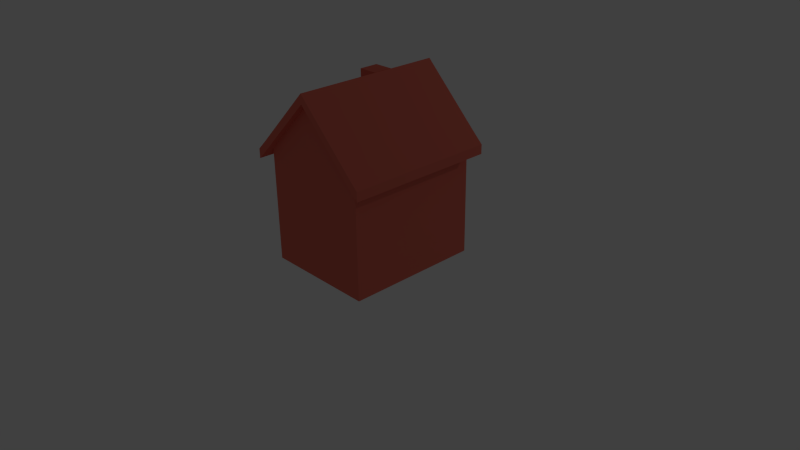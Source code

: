 # Source: Building3.blend  (saved by Blender 2.72.0; exported with 4.5.12 LTS)
import bpy
from mathutils import Matrix  # noqa: F401  (used for matrix-valued properties, if any)

bpy.ops.wm.read_factory_settings(use_empty=True)
scene = bpy.context.scene
scene.name = 'Scene'

# ---- collections
col_collection_1 = bpy.data.collections.new('Collection 1'); scene.collection.children.link(col_collection_1)

# ---- materials (node trees are filled in below, after node groups)
mat_building3 = bpy.data.materials.new('Building3')
mat_building3.alpha_threshold = 0.0
mat_building3.use_transparent_shadow = False
mat_building3.diffuse_color = (0.8, 0.1715, 0.1221, 1.0)
mat_building3.roughness = 0.5

# ---- material node trees

# ---- world
world_world = bpy.data.worlds.new('World'); scene.world = world_world
world_world.color = (0.05088, 0.05088, 0.05088)
world_world.use_sun_shadow = False
world_world.sun_shadow_jitter_overblur = 0.0
world_world.cycles.sampling_method = 'MANUAL'
world_world.cycles.sample_map_resolution = 256

# ---- cameras
cam_camera = bpy.data.cameras.new('Camera')
cam_camera.clip_end = 100.0
cam_camera.lens = 35.0
cam_camera.sensor_width = 32.0
cam_camera.sensor_height = 18.0
cam_camera.ortho_scale = 7.314
cam_camera.dof.focus_distance = 0.0
cam_camera.dof.aperture_fstop = 128.0

# ---- lights
light_lamp = bpy.data.lights.new('Lamp', 'POINT')
light_lamp.transmission_factor = 0.0
light_lamp.cutoff_distance = 30.0
light_lamp.energy = 100.0
light_lamp.shadow_buffer_clip_start = 1.001
light_lamp.shadow_soft_size = 0.1
light_lamp.shadow_maximum_resolution = 0.006
light_lamp.use_absolute_resolution = True
light_lamp.cycles.use_multiple_importance_sampling = False

# ---- meshes
me_cube_002 = bpy.data.meshes.new('Cube.002')
me_cube_002.from_pydata([(-0.75, -0.9, 0.0), (-0.75, 0.9, 0.0), (0.75, 0.9, 0.0), (0.75, -0.9, 0.0), (-0.75, -0.9, 1.5), (-0.75, 0.9, 1.5), (0.75, 0.9, 1.5), (0.75, -0.9, 1.5), (0.0, 0.9, 2.25), (0.0, -0.9, 2.25), (-0.75, -0.9, 1.625), (-0.75, 0.9, 1.625), (0.75, 0.9, 1.625), (0.75, -0.9, 1.625), (0.0, 0.9, 2.375), (0.0, -0.9, 2.375), (0.9, 0.9, 1.355), (0.9, -0.9, 1.355), (0.9, 0.9, 1.48), (0.9, -0.9, 1.48), (-0.9, -0.9, 1.355), (-0.9, 0.9, 1.355), (-0.9, -0.9, 1.48), (-0.9, 0.9, 1.48), (-0.75, 0.3811, 1.625), (0.0, 0.3811, 2.375), (0.0, 0.6452, 2.375), (-0.75, 0.6452, 1.625), (-0.5889, 0.9, 1.786), (-0.5889, -0.9, 1.786), (-0.5889, 0.3811, 1.786), (-0.5889, 0.6452, 1.786), (-0.3246, -0.9, 2.05), (-0.3246, 0.9, 2.05), (-0.3246, 0.3811, 2.05), (-0.3246, 0.6452, 2.05), (-0.5889, 0.3811, 2.25), (-0.5889, 0.6452, 2.25), (-0.3246, 0.3811, 2.25), (-0.3246, 0.6452, 2.25), (-0.75, -1.0, 1.5), (0.75, -1.0, 1.5), (2.22e-16, -1.0, 2.25), (-0.75, -1.0, 1.625), (0.75, -1.0, 1.625), (2.22e-16, -1.0, 2.375), (0.9, -1.0, 1.355), (0.9, -1.0, 1.48), (-0.9, -1.0, 1.355), (-0.9, -1.0, 1.48), (-0.5889, -1.0, 1.786), (-0.3246, -1.0, 2.05), (-0.75, 1.0, 1.5), (0.75, 1.0, 1.5), (2.22e-16, 1.0, 2.25), (-0.75, 1.0, 1.625), (0.75, 1.0, 1.625), (2.22e-16, 1.0, 2.375), (0.9, 1.0, 1.355), (0.9, 1.0, 1.48), (-0.9, 1.0, 1.355), (-0.9, 1.0, 1.48), (-0.5889, 1.0, 1.786), (-0.3246, 1.0, 2.05)], [], [(4, 5, 1, 0), (5, 8, 6, 2, 1), (6, 7, 3, 2), (7, 9, 4, 0, 3), (0, 1, 2, 3), (23, 11, 55, 61), (20, 4, 40, 48), (29, 30, 24, 10), (13, 12, 14, 26, 25, 15), (10, 22, 49, 43), (5, 21, 60, 52), (11, 28, 62, 55), (32, 29, 50, 51), (17, 16, 18, 19), (15, 32, 51, 45), (12, 13, 19, 18), (7, 6, 16, 17), (21, 20, 22, 23), (28, 33, 63, 62), (10, 24, 27, 11, 23, 22), (5, 4, 20, 21), (30, 31, 27, 24), (31, 28, 11, 27), (34, 35, 39, 38), (35, 33, 28, 31), (32, 34, 30, 29), (15, 25, 34, 32), (25, 26, 35, 34), (26, 14, 33, 35), (38, 39, 37, 36), (35, 31, 37, 39), (30, 34, 38, 36), (31, 30, 36, 37), (42, 41, 44, 45), (40, 42, 45, 51, 50, 43), (40, 43, 49, 48), (44, 41, 46, 47), (22, 20, 48, 49), (7, 17, 46, 41), (19, 13, 44, 47), (17, 19, 47, 46), (13, 15, 45, 44), (29, 10, 43, 50), (9, 7, 41, 42), (4, 9, 42, 40), (54, 52, 55, 62, 63, 57), (53, 56, 59, 58), (53, 54, 57, 56), (55, 52, 60, 61), (21, 23, 61, 60), (12, 18, 59, 56), (16, 6, 53, 58), (18, 16, 58, 59), (33, 14, 57, 63), (14, 12, 56, 57), (8, 5, 52, 54), (6, 8, 54, 53)])
_uv = me_cube_002.uv_layers.new(name='UVMap')
_uv.uv.foreach_set('vector', [0.4968, 0.06985, 0.955, 0.07128, 0.9567, 0.5691, 0.4956, 0.57, 0.8827, 0.7351, 0.6269, 1.009, 0.387, 0.7208, 0.6385, 0.4961, 0.667, 0.4801, 0.492, 0.5698, 0.4943, 0.07047, 0.9557, 0.0722, 0.9574, 0.5702, -0.0009135, 0.501, 0.233, 0.7316, 0.4869, 0.5081, 0.4858, 0.04469, -0.003884, 0.04477, 0.5434, 0.7948, 0.5626, 0.82, 0.5341, 0.836, 0.5166, 0.8109, 0.0, 0.0, 0.0, 0.0, 0.0, 0.0, 0.0, 0.0, 0.0, 0.0, 0.0, 0.0, 0.0, 0.0, 0.0, 0.0, 0.0, 0.0, 0.0, 0.0, 0.0, 0.0, 0.0, 0.0, 0.0, 0.0, 0.0, 0.0, 0.0, 0.0, 0.0, 0.0, 0.0, 0.0, 0.0, 0.0, 0.0, 0.0, 0.0, 0.0, 0.0, 0.0, 0.0, 0.0, 0.0, 0.0, 0.0, 0.0, 0.0, 0.0, 0.0, 0.0, 0.0, 0.0, 0.0, 0.0, 0.0, 0.0, 0.0, 0.0, 0.0, 0.0, 0.0, 0.0, 0.0, 0.0, 0.0, 0.0, 0.0, 0.0, 0.0, 0.0, 0.0, 0.0, 0.0, 0.0, 0.0, 0.0, 0.0, 0.0, 0.0, 0.0, 0.0, 0.0, 0.0, 0.0, 0.0, 0.0, 0.0, 0.0, 0.0, 0.0, 0.0, 0.0, 0.0, 0.0, 0.0, 0.0, 0.0, 0.0, 0.0, 0.0, 0.0, 0.0, 0.0, 0.0, 0.0, 0.0, 0.0, 0.0, 0.0, 0.0, 0.0, 0.0, 0.0, 0.0, 0.0, 0.0, 0.0, 0.0, 0.0, 0.0, 0.0, 0.0, 0.0, 0.0, 0.0, 0.0, 0.0, 0.0, 0.0, 0.0, 0.0, 0.0, 0.0, 0.0, 0.0, 0.0, 0.0, 0.0, 0.0, 0.0, 0.0, 0.0, 0.0, 0.0, 0.0, 0.0, 0.0, 0.0, 0.0, 0.0, 0.0, 0.0, 0.0, 0.0, 0.0, 0.0, 0.0, 0.0, 0.0, 0.0, 0.0, 0.0, 0.0, 0.0, 0.0, 0.0, 0.0, 0.0, 0.0, 0.0, 0.0, 0.0, 0.0, 0.0, 0.0, 0.0, 0.0, 0.0, 0.0, 0.0, 0.0, 0.0, 0.0, 0.0, 0.0, 0.0, 0.0, 0.0, 0.0, 0.0, 0.0, 0.0, 0.0, 0.0, 0.0, 0.0, 0.0, 0.0, 0.0, 0.0, 0.0, 0.0, 0.0, 0.0, 0.0, 0.0, 0.0, 0.0, 0.0, 0.0, 0.0, 0.0, 0.0, 0.0, 0.0, 0.0, 0.0, 0.0, 0.0, 0.0, 0.0, 0.0, 0.0, 0.0, 0.0, 0.0, 0.0, 0.0, 0.0, 0.0, 0.0, 0.0, 0.0, 0.0, 0.0, 0.0, 0.0, 0.0, 0.0, 0.0, 0.0, 0.0, 0.0, 0.0, 0.0, 0.0, 0.0, 0.0, 0.0, 0.0, 0.0, 0.0, 0.0, 0.0, 0.0, 0.0, 0.0, 0.0, 0.0, 0.0, 0.0, 0.0, 0.0, 0.0, 0.0, 0.0, 0.0, 0.0, 0.0, 0.0, 0.0, 0.0, 0.0, 0.0, 0.0, 0.0, 0.0, 0.0, 0.0, 0.0, 0.0, 0.0, 0.0, 0.0, 0.0, 0.0, 0.0, 0.0, 0.0, 0.0, 0.0, 0.0, 0.0, 0.0, 0.0, 0.0, 0.0, 0.0, 0.0, 0.0, 0.0, 0.0, 0.0, 0.0, 0.0, 0.0, 0.0, 0.0, 0.0, 0.0, 0.0, 0.0, 0.0, 0.0, 0.233, 0.7316, -0.0009135, 0.501, -0.0009135, 0.501, 0.233, 0.7316, 0.4869, 0.5081, 0.233, 0.7316, 0.233, 0.7316, 0.4869, 0.5081, 0.0, 0.0, 0.0, 0.0, 0.0, 0.0, 0.0, 0.0, 0.0, 0.0, 0.0, 0.0, 0.0, 0.0, 0.0, 0.0, 0.0, 0.0, 0.0, 0.0, 0.0, 0.0, 0.0, 0.0, 0.0, 0.0, 0.0, 0.0, 0.0, 0.0, 0.0, 0.0, 0.0, 0.0, 0.0, 0.0, 0.0, 0.0, 0.0, 0.0, 0.0, 0.0, 0.0, 0.0, 0.0, 0.0, 0.0, 0.0, 0.0, 0.0, 0.0, 0.0, 0.0, 0.0, 0.0, 0.0, 0.0, 0.0, 0.0, 0.0, 0.0, 0.0, 0.0, 0.0, 0.0, 0.0, 0.0, 0.0, 0.0, 0.0, 0.0, 0.0, 0.0, 0.0, 0.0, 0.0, 0.0, 0.0, 0.0, 0.0, 0.0, 0.0, 0.0, 0.0, 0.6269, 1.009, 0.8827, 0.7351, 0.8827, 0.7351, 0.6269, 1.009, 0.387, 0.7208, 0.6269, 1.009, 0.6269, 1.009, 0.387, 0.7208])
me_cube_002.materials.append(mat_building3)
me_cube_002.use_remesh_preserve_volume = False
me_cube_002.use_remesh_preserve_attributes = False
me_cube_002.use_mirror_vertex_groups = False
me_cube_002.update()

# ---- objects
ob_cube = bpy.data.objects.new('Cube', me_cube_002)
ob_lamp = bpy.data.objects.new('Lamp', light_lamp)
ob_camera = bpy.data.objects.new('Camera', cam_camera)

# ---- transforms, parenting, visibility, modifiers, constraints
ob_cube.location = (0.0, 0.0, 0.0)
ob_cube.lineart.crease_threshold = 0.0
ob_lamp.location = (5.197, 8.619, 5.904)
ob_lamp.rotation_euler = (0.6503, 0.05522, 1.866)
ob_lamp.lock_rotations_4d = False
ob_lamp.empty_display_type = 'ARROWS'
ob_lamp.color = (0.0, 0.0, 0.0, 0.0)
ob_lamp.lineart.crease_threshold = 0.0
ob_camera.location = (7.481, -6.508, 5.344)
ob_camera.rotation_euler = (1.109, 0.01082, 0.8149)
ob_camera.lock_rotations_4d = False
ob_camera.empty_display_type = 'ARROWS'
ob_camera.color = (0.0, 0.0, 0.0, 0.0)
ob_camera.display_type = 'WIRE'
ob_camera.lineart.crease_threshold = 0.0

# ---- collection membership
col_collection_1.objects.link(ob_cube)
col_collection_1.objects.link(ob_lamp)
col_collection_1.objects.link(ob_camera)

# ---- scene / render settings (as saved in the file)
scene.camera = ob_camera
scene.frame_start = 1; scene.frame_end = 250; scene.frame_set(0)
scene.render.engine = 'BLENDER_EEVEE_NEXT'
scene.render.resolution_percentage = 50
scene.render.dither_intensity = 0.0
scene.cycles.use_denoising = False
scene.cycles.samples = 10
scene.cycles.sampling_pattern = 'TABULATED_SOBOL'
scene.cycles.light_sampling_threshold = 0.0
scene.cycles.use_adaptive_sampling = False
scene.cycles.use_light_tree = False
scene.cycles.blur_glossy = 0.0
scene.cycles.pixel_filter_type = 'GAUSSIAN'
scene.cycles.sample_clamp_indirect = 0.0
scene.view_settings.view_transform = 'Standard'
bpy.context.view_layer.update()
